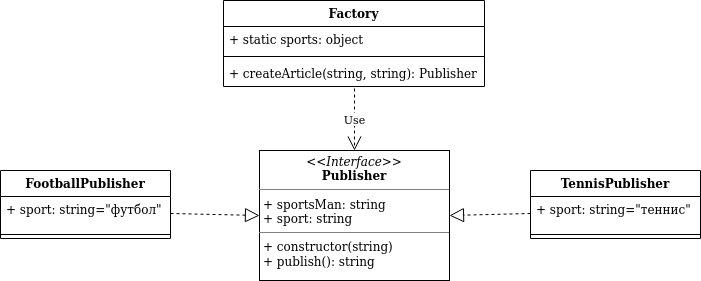

The diagram above was exported from draw.io. Its source (the exported page's mxGraphModel, read from the mxfile embedded in the PNG):
<mxGraphModel dx="782" dy="463" grid="1" gridSize="10" guides="1" tooltips="1" connect="1" arrows="1" fold="1" page="0" pageScale="1" pageWidth="827" pageHeight="1169" math="0" shadow="0">
  <root>
    <mxCell id="WIyWlLk6GJQsqaUBKTNV-0" />
    <mxCell id="WIyWlLk6GJQsqaUBKTNV-1" parent="WIyWlLk6GJQsqaUBKTNV-0" />
    <mxCell id="SUqbgMPGueqUucRi2pbP-0" value="FootballPublisher" style="swimlane;fontStyle=1;align=center;verticalAlign=top;childLayout=stackLayout;horizontal=1;startSize=26;horizontalStack=0;resizeParent=1;resizeParentMax=0;resizeLast=0;collapsible=1;marginBottom=0;" parent="WIyWlLk6GJQsqaUBKTNV-1" vertex="1">
      <mxGeometry x="60" y="250" width="170" height="68" as="geometry" />
    </mxCell>
    <mxCell id="SUqbgMPGueqUucRi2pbP-1" value="+ sport: string=&quot;футбол&quot;" style="text;strokeColor=none;fillColor=none;align=left;verticalAlign=top;spacingLeft=4;spacingRight=4;overflow=hidden;rotatable=0;points=[[0,0.5],[1,0.5]];portConstraint=eastwest;" parent="SUqbgMPGueqUucRi2pbP-0" vertex="1">
      <mxGeometry y="26" width="170" height="34" as="geometry" />
    </mxCell>
    <mxCell id="SUqbgMPGueqUucRi2pbP-2" value="" style="line;strokeWidth=1;fillColor=none;align=left;verticalAlign=middle;spacingTop=-1;spacingLeft=3;spacingRight=3;rotatable=0;labelPosition=right;points=[];portConstraint=eastwest;" parent="SUqbgMPGueqUucRi2pbP-0" vertex="1">
      <mxGeometry y="60" width="170" height="8" as="geometry" />
    </mxCell>
    <mxCell id="SUqbgMPGueqUucRi2pbP-4" value="TennisPublisher" style="swimlane;fontStyle=1;align=center;verticalAlign=top;childLayout=stackLayout;horizontal=1;startSize=26;horizontalStack=0;resizeParent=1;resizeParentMax=0;resizeLast=0;collapsible=1;marginBottom=0;" parent="WIyWlLk6GJQsqaUBKTNV-1" vertex="1">
      <mxGeometry x="590" y="250" width="170" height="68" as="geometry" />
    </mxCell>
    <mxCell id="SUqbgMPGueqUucRi2pbP-5" value="+ sport: string=&quot;теннис&quot;" style="text;strokeColor=none;fillColor=none;align=left;verticalAlign=top;spacingLeft=4;spacingRight=4;overflow=hidden;rotatable=0;points=[[0,0.5],[1,0.5]];portConstraint=eastwest;" parent="SUqbgMPGueqUucRi2pbP-4" vertex="1">
      <mxGeometry y="26" width="170" height="34" as="geometry" />
    </mxCell>
    <mxCell id="SUqbgMPGueqUucRi2pbP-6" value="" style="line;strokeWidth=1;fillColor=none;align=left;verticalAlign=middle;spacingTop=-1;spacingLeft=3;spacingRight=3;rotatable=0;labelPosition=right;points=[];portConstraint=eastwest;" parent="SUqbgMPGueqUucRi2pbP-4" vertex="1">
      <mxGeometry y="60" width="170" height="8" as="geometry" />
    </mxCell>
    <mxCell id="SUqbgMPGueqUucRi2pbP-8" value="Factory" style="swimlane;fontStyle=1;align=center;verticalAlign=top;childLayout=stackLayout;horizontal=1;startSize=26;horizontalStack=0;resizeParent=1;resizeParentMax=0;resizeLast=0;collapsible=1;marginBottom=0;" parent="WIyWlLk6GJQsqaUBKTNV-1" vertex="1">
      <mxGeometry x="283" y="80" width="261" height="86" as="geometry" />
    </mxCell>
    <mxCell id="SUqbgMPGueqUucRi2pbP-9" value="+ static sports: object" style="text;strokeColor=none;fillColor=none;align=left;verticalAlign=top;spacingLeft=4;spacingRight=4;overflow=hidden;rotatable=0;points=[[0,0.5],[1,0.5]];portConstraint=eastwest;" parent="SUqbgMPGueqUucRi2pbP-8" vertex="1">
      <mxGeometry y="26" width="261" height="26" as="geometry" />
    </mxCell>
    <mxCell id="SUqbgMPGueqUucRi2pbP-10" value="" style="line;strokeWidth=1;fillColor=none;align=left;verticalAlign=middle;spacingTop=-1;spacingLeft=3;spacingRight=3;rotatable=0;labelPosition=right;points=[];portConstraint=eastwest;" parent="SUqbgMPGueqUucRi2pbP-8" vertex="1">
      <mxGeometry y="52" width="261" height="8" as="geometry" />
    </mxCell>
    <mxCell id="SUqbgMPGueqUucRi2pbP-11" value="+ createArticle(string, string): Publisher" style="text;strokeColor=none;fillColor=none;align=left;verticalAlign=top;spacingLeft=4;spacingRight=4;overflow=hidden;rotatable=0;points=[[0,0.5],[1,0.5]];portConstraint=eastwest;" parent="SUqbgMPGueqUucRi2pbP-8" vertex="1">
      <mxGeometry y="60" width="261" height="26" as="geometry" />
    </mxCell>
    <mxCell id="SUqbgMPGueqUucRi2pbP-15" value="" style="endArrow=block;dashed=1;endFill=0;endSize=12;html=1;entryX=0;entryY=0.5;entryDx=0;entryDy=0;exitX=1;exitY=0.5;exitDx=0;exitDy=0;" parent="WIyWlLk6GJQsqaUBKTNV-1" source="SUqbgMPGueqUucRi2pbP-1" target="olFyX0FH4ucK3C3LErjc-0" edge="1">
      <mxGeometry width="160" relative="1" as="geometry">
        <mxPoint x="320" y="320" as="sourcePoint" />
        <mxPoint x="359" y="255" as="targetPoint" />
      </mxGeometry>
    </mxCell>
    <mxCell id="SUqbgMPGueqUucRi2pbP-16" value="" style="endArrow=block;dashed=1;endFill=0;endSize=12;html=1;entryX=1;entryY=0.5;entryDx=0;entryDy=0;exitX=0;exitY=0.5;exitDx=0;exitDy=0;" parent="WIyWlLk6GJQsqaUBKTNV-1" source="SUqbgMPGueqUucRi2pbP-5" target="olFyX0FH4ucK3C3LErjc-0" edge="1">
      <mxGeometry width="160" relative="1" as="geometry">
        <mxPoint x="510" y="380" as="sourcePoint" />
        <mxPoint x="469" y="255" as="targetPoint" />
      </mxGeometry>
    </mxCell>
    <mxCell id="SUqbgMPGueqUucRi2pbP-20" value="Use" style="endArrow=open;endSize=12;dashed=1;html=1;exitX=0.502;exitY=1.077;exitDx=0;exitDy=0;exitPerimeter=0;entryX=0.5;entryY=0;entryDx=0;entryDy=0;" parent="WIyWlLk6GJQsqaUBKTNV-1" source="SUqbgMPGueqUucRi2pbP-11" edge="1">
      <mxGeometry width="160" relative="1" as="geometry">
        <mxPoint x="60" y="300" as="sourcePoint" />
        <mxPoint x="414" y="230" as="targetPoint" />
      </mxGeometry>
    </mxCell>
    <mxCell id="olFyX0FH4ucK3C3LErjc-0" value="&lt;p style=&quot;margin: 0px ; margin-top: 4px ; text-align: center&quot;&gt;&lt;i&gt;&amp;lt;&amp;lt;Interface&amp;gt;&amp;gt;&lt;/i&gt;&lt;br&gt;&lt;b&gt;Publisher&lt;/b&gt;&lt;/p&gt;&lt;hr size=&quot;1&quot;&gt;&lt;p style=&quot;margin: 0px ; margin-left: 4px&quot;&gt;+ sportsMan: string&lt;br&gt;+ sport: string&lt;br&gt;&lt;/p&gt;&lt;hr size=&quot;1&quot;&gt;&lt;p style=&quot;margin: 0px ; margin-left: 4px&quot;&gt;+ constructor(string)&lt;br&gt;&lt;/p&gt;&lt;p style=&quot;margin: 0px ; margin-left: 4px&quot;&gt;+ publish(): string&lt;br&gt;&lt;/p&gt;" style="verticalAlign=top;align=left;overflow=fill;fontSize=12;fontFamily=Helvetica;html=1;" parent="WIyWlLk6GJQsqaUBKTNV-1" vertex="1">
      <mxGeometry x="319" y="230" width="190" height="130" as="geometry" />
    </mxCell>
  </root>
</mxGraphModel>